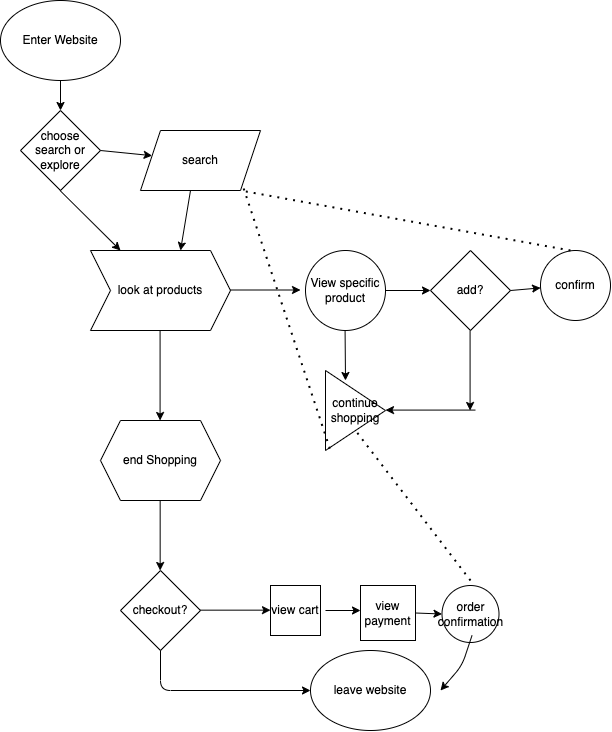

The diagram above was exported from draw.io. Its source (the exported page's mxGraphModel, read from the mxfile embedded in the PNG):
<mxGraphModel dx="2278" dy="1236" grid="1" gridSize="10" guides="1" tooltips="1" connect="1" arrows="1" fold="1" page="1" pageScale="1" pageWidth="850" pageHeight="1100" math="0" shadow="0">
  <root>
    <mxCell id="0" />
    <mxCell id="1" parent="0" />
    <mxCell id="2" value="Enter Website" style="ellipse;whiteSpace=wrap;html=1;" vertex="1" parent="1">
      <mxGeometry x="40" y="30" width="120" height="80" as="geometry" />
    </mxCell>
    <mxCell id="3" value="choose search or explore" style="rhombus;whiteSpace=wrap;html=1;" vertex="1" parent="1">
      <mxGeometry x="60" y="140" width="80" height="80" as="geometry" />
    </mxCell>
    <mxCell id="8" value="" style="endArrow=classic;html=1;entryX=0.5;entryY=0;entryDx=0;entryDy=0;exitX=0.5;exitY=1;exitDx=0;exitDy=0;" edge="1" parent="1" source="2" target="3">
      <mxGeometry width="50" height="50" relative="1" as="geometry">
        <mxPoint x="95" y="110" as="sourcePoint" />
        <mxPoint x="105" y="210" as="targetPoint" />
      </mxGeometry>
    </mxCell>
    <mxCell id="9" value="search" style="shape=parallelogram;perimeter=parallelogramPerimeter;whiteSpace=wrap;html=1;fixedSize=1;" vertex="1" parent="1">
      <mxGeometry x="180" y="160" width="120" height="60" as="geometry" />
    </mxCell>
    <mxCell id="10" value="" style="endArrow=classic;html=1;" edge="1" parent="1" target="9">
      <mxGeometry width="50" height="50" relative="1" as="geometry">
        <mxPoint x="140" y="180" as="sourcePoint" />
        <mxPoint x="190" y="130" as="targetPoint" />
      </mxGeometry>
    </mxCell>
    <mxCell id="11" value="" style="endArrow=classic;html=1;" edge="1" parent="1">
      <mxGeometry width="50" height="50" relative="1" as="geometry">
        <mxPoint x="99.5" y="220" as="sourcePoint" />
        <mxPoint x="160" y="280" as="targetPoint" />
      </mxGeometry>
    </mxCell>
    <mxCell id="12" value="" style="endArrow=classic;html=1;" edge="1" parent="1">
      <mxGeometry width="50" height="50" relative="1" as="geometry">
        <mxPoint x="230" y="220" as="sourcePoint" />
        <mxPoint x="220" y="280" as="targetPoint" />
      </mxGeometry>
    </mxCell>
    <mxCell id="13" value="look at products" style="shape=step;perimeter=stepPerimeter;whiteSpace=wrap;html=1;fixedSize=1;" vertex="1" parent="1">
      <mxGeometry x="130" y="280" width="140" height="80" as="geometry" />
    </mxCell>
    <mxCell id="14" value="" style="endArrow=classic;html=1;" edge="1" parent="1">
      <mxGeometry width="50" height="50" relative="1" as="geometry">
        <mxPoint x="270" y="319.5" as="sourcePoint" />
        <mxPoint x="340" y="319.5" as="targetPoint" />
      </mxGeometry>
    </mxCell>
    <mxCell id="15" value="View specific product" style="ellipse;whiteSpace=wrap;html=1;aspect=fixed;" vertex="1" parent="1">
      <mxGeometry x="345" y="280" width="80" height="80" as="geometry" />
    </mxCell>
    <mxCell id="17" value="add?" style="rhombus;whiteSpace=wrap;html=1;" vertex="1" parent="1">
      <mxGeometry x="470" y="280" width="80" height="80" as="geometry" />
    </mxCell>
    <mxCell id="18" value="continue shopping" style="triangle;whiteSpace=wrap;html=1;" vertex="1" parent="1">
      <mxGeometry x="365" y="400" width="60" height="80" as="geometry" />
    </mxCell>
    <mxCell id="19" value="" style="endArrow=classic;html=1;" edge="1" parent="1">
      <mxGeometry width="50" height="50" relative="1" as="geometry">
        <mxPoint x="384.58" y="360" as="sourcePoint" />
        <mxPoint x="385" y="410" as="targetPoint" />
      </mxGeometry>
    </mxCell>
    <mxCell id="20" value="" style="endArrow=classic;html=1;entryX=0;entryY=0.5;entryDx=0;entryDy=0;exitX=1;exitY=0.5;exitDx=0;exitDy=0;" edge="1" parent="1" source="15" target="17">
      <mxGeometry width="50" height="50" relative="1" as="geometry">
        <mxPoint x="440" y="320" as="sourcePoint" />
        <mxPoint x="480" y="280" as="targetPoint" />
      </mxGeometry>
    </mxCell>
    <mxCell id="21" value="" style="endArrow=classic;html=1;" edge="1" parent="1">
      <mxGeometry width="50" height="50" relative="1" as="geometry">
        <mxPoint x="509.58" y="360" as="sourcePoint" />
        <mxPoint x="509.58" y="440" as="targetPoint" />
      </mxGeometry>
    </mxCell>
    <mxCell id="23" value="" style="endArrow=classic;html=1;" edge="1" parent="1">
      <mxGeometry width="50" height="50" relative="1" as="geometry">
        <mxPoint x="515" y="439.58" as="sourcePoint" />
        <mxPoint x="425" y="439.58" as="targetPoint" />
      </mxGeometry>
    </mxCell>
    <mxCell id="24" value="" style="endArrow=classic;html=1;" edge="1" parent="1" target="25">
      <mxGeometry width="50" height="50" relative="1" as="geometry">
        <mxPoint x="550" y="320" as="sourcePoint" />
        <mxPoint x="620" y="320" as="targetPoint" />
      </mxGeometry>
    </mxCell>
    <mxCell id="25" value="confirm" style="ellipse;whiteSpace=wrap;html=1;aspect=fixed;" vertex="1" parent="1">
      <mxGeometry x="580" y="280" width="70" height="70" as="geometry" />
    </mxCell>
    <mxCell id="27" value="" style="endArrow=none;dashed=1;html=1;dashPattern=1 3;strokeWidth=2;exitX=0.86;exitY=0.967;exitDx=0;exitDy=0;exitPerimeter=0;" edge="1" parent="1" source="9">
      <mxGeometry width="50" height="50" relative="1" as="geometry">
        <mxPoint x="320" y="530" as="sourcePoint" />
        <mxPoint x="370" y="480" as="targetPoint" />
      </mxGeometry>
    </mxCell>
    <mxCell id="28" value="" style="endArrow=classic;html=1;" edge="1" parent="1">
      <mxGeometry width="50" height="50" relative="1" as="geometry">
        <mxPoint x="199.57999999999998" y="360" as="sourcePoint" />
        <mxPoint x="199.57999999999998" y="450" as="targetPoint" />
      </mxGeometry>
    </mxCell>
    <mxCell id="29" value="" style="endArrow=none;dashed=1;html=1;dashPattern=1 3;strokeWidth=2;" edge="1" parent="1">
      <mxGeometry width="50" height="50" relative="1" as="geometry">
        <mxPoint x="610" y="280" as="sourcePoint" />
        <mxPoint x="280" y="220" as="targetPoint" />
      </mxGeometry>
    </mxCell>
    <mxCell id="30" value="end Shopping" style="shape=hexagon;perimeter=hexagonPerimeter2;whiteSpace=wrap;html=1;fixedSize=1;" vertex="1" parent="1">
      <mxGeometry x="140" y="450" width="120" height="80" as="geometry" />
    </mxCell>
    <mxCell id="31" value="" style="endArrow=classic;html=1;" edge="1" parent="1">
      <mxGeometry width="50" height="50" relative="1" as="geometry">
        <mxPoint x="199.66" y="530" as="sourcePoint" />
        <mxPoint x="199.66" y="600" as="targetPoint" />
      </mxGeometry>
    </mxCell>
    <mxCell id="33" value="checkout?" style="rhombus;whiteSpace=wrap;html=1;" vertex="1" parent="1">
      <mxGeometry x="160" y="600" width="80" height="80" as="geometry" />
    </mxCell>
    <mxCell id="34" value="" style="endArrow=classic;html=1;" edge="1" parent="1">
      <mxGeometry width="50" height="50" relative="1" as="geometry">
        <mxPoint x="240" y="639.66" as="sourcePoint" />
        <mxPoint x="310" y="639.66" as="targetPoint" />
      </mxGeometry>
    </mxCell>
    <mxCell id="35" value="" style="endArrow=classic;html=1;" edge="1" parent="1">
      <mxGeometry width="50" height="50" relative="1" as="geometry">
        <mxPoint x="200" y="680" as="sourcePoint" />
        <mxPoint x="350" y="720" as="targetPoint" />
        <Array as="points">
          <mxPoint x="200" y="720" />
        </Array>
      </mxGeometry>
    </mxCell>
    <mxCell id="36" value="leave website" style="ellipse;whiteSpace=wrap;html=1;" vertex="1" parent="1">
      <mxGeometry x="350" y="680" width="120" height="80" as="geometry" />
    </mxCell>
    <mxCell id="37" value="view cart" style="whiteSpace=wrap;html=1;aspect=fixed;" vertex="1" parent="1">
      <mxGeometry x="310" y="615" width="50" height="50" as="geometry" />
    </mxCell>
    <mxCell id="38" value="" style="endArrow=classic;html=1;" edge="1" parent="1">
      <mxGeometry width="50" height="50" relative="1" as="geometry">
        <mxPoint x="365" y="640" as="sourcePoint" />
        <mxPoint x="400" y="640" as="targetPoint" />
      </mxGeometry>
    </mxCell>
    <mxCell id="40" value="view payment" style="whiteSpace=wrap;html=1;aspect=fixed;" vertex="1" parent="1">
      <mxGeometry x="400" y="615" width="55" height="55" as="geometry" />
    </mxCell>
    <mxCell id="44" value="order confirmation" style="ellipse;whiteSpace=wrap;html=1;aspect=fixed;" vertex="1" parent="1">
      <mxGeometry x="481.5" y="615" width="57" height="57" as="geometry" />
    </mxCell>
    <mxCell id="45" value="" style="endArrow=classic;html=1;entryX=0;entryY=0.5;entryDx=0;entryDy=0;exitX=1;exitY=0.5;exitDx=0;exitDy=0;" edge="1" parent="1" source="40" target="44">
      <mxGeometry width="50" height="50" relative="1" as="geometry">
        <mxPoint x="455" y="650" as="sourcePoint" />
        <mxPoint x="505" y="600" as="targetPoint" />
      </mxGeometry>
    </mxCell>
    <mxCell id="46" value="" style="endArrow=none;dashed=1;html=1;dashPattern=1 3;strokeWidth=2;entryX=0.5;entryY=1;entryDx=0;entryDy=0;" edge="1" parent="1" target="18">
      <mxGeometry width="50" height="50" relative="1" as="geometry">
        <mxPoint x="510" y="610" as="sourcePoint" />
        <mxPoint x="120" y="440" as="targetPoint" />
      </mxGeometry>
    </mxCell>
    <mxCell id="47" value="" style="endArrow=classic;html=1;" edge="1" parent="1">
      <mxGeometry width="50" height="50" relative="1" as="geometry">
        <mxPoint x="511.5" y="665" as="sourcePoint" />
        <mxPoint x="480" y="720" as="targetPoint" />
        <Array as="points">
          <mxPoint x="501.5" y="695" />
        </Array>
      </mxGeometry>
    </mxCell>
  </root>
</mxGraphModel>